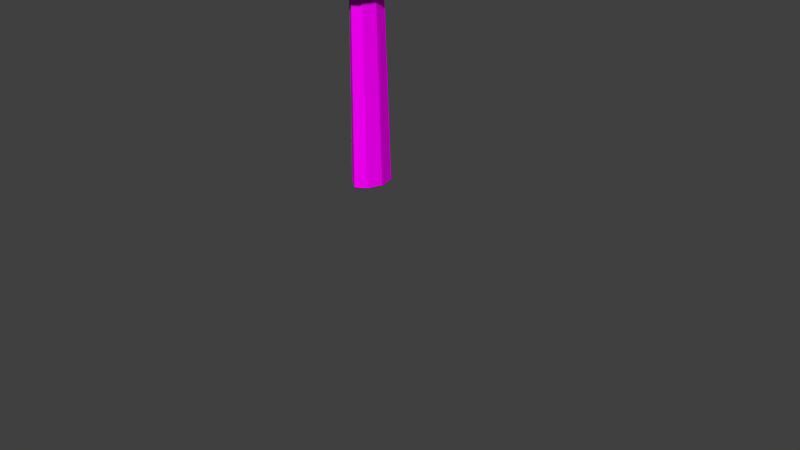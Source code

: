 # Source: Schwert_2_zweihaender.blend  (saved by Blender 2.72.0; exported with 4.5.12 LTS)
import bpy
from mathutils import Matrix  # noqa: F401  (used for matrix-valued properties, if any)

bpy.ops.wm.read_factory_settings(use_empty=True)
scene = bpy.context.scene
scene.name = 'Scene'

# ---- collections
col_collection_1 = bpy.data.collections.new('Collection 1'); scene.collection.children.link(col_collection_1)

# ---- images (referenced by path relative to the original .blend; pixels are not part of the script)
import os
ASSET_DIR = os.environ.get("B2B_ASSET_DIR", "")  # directory of the original .blend (textures are referenced by path, not embedded)
HERE = os.path.dirname(os.path.abspath(__file__))  # packed textures are extracted next to this script under _unpacked/

def load_image(name, relpath, width, height, colorspace="sRGB"):
    """Load a texture the original file referenced (path relative to the .blend, or extracted next to this script)."""
    p = next((c for c in (os.path.join(HERE, relpath), os.path.join(ASSET_DIR, relpath)) if relpath and os.path.exists(c)), "")
    if p:
        img = bpy.data.images.load(p, check_existing=True)
        img.name = name
    else:  # same state as the original file: an image datablock whose file is absent (Cycles renders it pink)
        img = bpy.data.images.new(name, width, height)
        img.source = "FILE"
        img.filepath = "//" + (relpath or name)
    img.colorspace_settings.name = colorspace
    return img
img_schwert_1_tex_png = load_image('Schwert_1_tex.png', 'Schwert_1_tex.png', 1024, 1024, 'sRGB')

# ---- materials (node trees are filled in below, after node groups)
mat_material_001 = bpy.data.materials.new('Material.001')
mat_material_001.alpha_threshold = 0.0
mat_material_001.roughness = 0.5
mat_material = bpy.data.materials.new('Material')
mat_material.alpha_threshold = 0.0
mat_material.roughness = 0.5

# ---- material node trees
mat_material_001.use_nodes = True; mat_material_001.node_tree.nodes.clear()
_N = mat_material_001.node_tree.nodes; _L = mat_material_001.node_tree.links
n0 = _N.new('ShaderNodeOutputMaterial'); n0.name = 'Material Output'; n0.location = (300, 300)
n1 = _N.new('ShaderNodeBsdfDiffuse'); n1.name = 'Diffuse BSDF'; n1.location = (10, 300)
n2 = _N.new('ShaderNodeTexImage'); n2.name = 'Image Texture'; n2.location = (-180, 300)
n2.width = 140
n2.image = img_schwert_1_tex_png
_L.new(n1.outputs[0], n0.inputs[0])
_L.new(n2.outputs[0], n1.inputs[0])
n0.is_active_output = True
mat_material.use_nodes = True; mat_material.node_tree.nodes.clear()
_N = mat_material.node_tree.nodes; _L = mat_material.node_tree.links
n0 = _N.new('ShaderNodeOutputMaterial'); n0.name = 'Material Output'; n0.location = (300, 300)
n1 = _N.new('ShaderNodeEmission'); n1.name = 'Emission'; n1.location = (110, 300)
n1.inputs[0].default_value = (0.8, 0.8, 0.8, 1.0)
_L.new(n1.outputs[0], n0.inputs[0])
n0.is_active_output = True

# ---- world
world_world = bpy.data.worlds.new('World'); scene.world = world_world
world_world.color = (0.05088, 0.05088, 0.05088)
world_world.use_sun_shadow = False
world_world.sun_shadow_jitter_overblur = 0.0
world_world.cycles.sampling_method = 'MANUAL'
world_world.cycles.sample_map_resolution = 256

# ---- cameras
cam_camera = bpy.data.cameras.new('Camera')
cam_camera.clip_end = 100.0
cam_camera.lens = 35.0
cam_camera.sensor_width = 32.0
cam_camera.sensor_height = 18.0
cam_camera.ortho_scale = 7.314
cam_camera.dof.focus_distance = 0.0

# ---- meshes
me_cylinder = bpy.data.meshes.new('Cylinder')
me_cylinder.from_pydata([(-0.7695, -0.6997, 1.271), (-0.7695, 0.6997, 1.271), (0.7695, 0.6997, 1.271), (0.7695, -0.6997, 1.271), (-0.398, -0.354, 6.492), (-0.398, 0.354, 6.492), (0.398, 0.354, 6.492), (0.398, -0.354, 6.492), (0.0, 1.166, 6.672), (0.0, 1.721, 0.9855), (0.0, -1.166, 6.672), (0.0, -1.721, 0.9855), (-0.398, -8.882e-16, 6.868), (-0.7695, -8.882e-16, 1.271), (0.398, -8.882e-16, 6.868), (0.7695, -8.882e-16, 1.271), (0.0, -8.882e-16, 0.9855), (0.0, -8.882e-16, 7.311), (0.0, 2.963, 0.9575), (0.0, 2.963, 1.144), (2.095, 2.095, 0.9575), (2.095, 2.095, 1.144), (2.963, -1.295e-07, 0.9575), (2.963, -1.295e-07, 1.144), (2.095, -2.095, 0.9575), (2.095, -2.095, 1.144), (-2.59e-07, -2.963, 0.9575), (-2.59e-07, -2.963, 1.144), (-2.095, -2.095, 0.9575), (-2.095, -2.095, 1.144), (-2.963, 3.533e-08, 0.9575), (-2.963, 3.533e-08, 1.144), (-2.095, 2.095, 0.9575), (-2.095, 2.095, 1.144), (1.856e-09, 1.249, -1.335), (0.0, 1.0, 1.0), (0.8832, 0.8832, -1.335), (0.7071, 0.7071, 1.0), (1.249, -5.645e-08, -1.335), (1.0, -4.371e-08, 1.0), (0.8832, -0.8832, -1.335), (0.7071, -0.7071, 1.0), (-1.073e-07, -1.249, -1.335), (-8.742e-08, -1.0, 1.0), (-0.8832, -0.8832, -1.335), (-0.7071, -0.7071, 1.0), (-1.249, 1.304e-08, -1.335), (-1.0, 1.192e-08, 1.0), (-0.8832, 0.8832, -1.335), (-0.7071, 0.7071, 1.0)], [], [(12, 5, 1, 13), (8, 6, 2, 9), (14, 7, 3, 15), (10, 4, 0, 11), (16, 9, 2, 15), (17, 8, 5, 12), (5, 8, 9, 1), (7, 10, 11, 3), (13, 1, 9, 16), (14, 6, 8, 17), (4, 12, 13, 0), (6, 14, 15, 2), (11, 16, 15, 3), (10, 17, 12, 4), (0, 13, 16, 11), (7, 14, 17, 10), (18, 19, 21, 20), (20, 21, 23, 22), (22, 23, 25, 24), (24, 25, 27, 26), (26, 27, 29, 28), (28, 29, 31, 30), (21, 19, 33, 31, 29, 27, 25, 23), (32, 33, 19, 18), (30, 31, 33, 32), (18, 20, 22, 24, 26, 28, 30, 32), (34, 35, 37, 36), (36, 37, 39, 38), (38, 39, 41, 40), (40, 41, 43, 42), (42, 43, 45, 44), (44, 45, 47, 46), (37, 35, 49, 47, 45, 43, 41, 39), (48, 49, 35, 34), (46, 47, 49, 48), (34, 36, 38, 40, 42, 44, 46, 48)])
_uv = me_cylinder.uv_layers.new(name='UVMap')
_uv.uv.foreach_set('vector', [0.6474, 0.8976, 0.6209, 0.8534, 0.5957, 0.3189, 0.6496, 0.3163, 0.7072, 0.8956, 0.6748, 0.8504, 0.7032, 0.3163, 0.8056, 0.2504, 0.648, 0.894, 0.6214, 0.85, 0.5954, 0.3156, 0.6493, 0.3128, 0.7066, 0.8994, 0.6743, 0.854, 0.7036, 0.3201, 0.806, 0.2546, 0.6496, 0.1863, 0.8056, 0.2504, 0.7032, 0.3163, 0.6493, 0.3128, 0.6471, 0.9798, 0.5882, 0.898, 0.6209, 0.8534, 0.6474, 0.8976, 0.6209, 0.8534, 0.5882, 0.898, 0.4938, 0.2512, 0.5957, 0.3189, 0.6214, 0.85, 0.5888, 0.8948, 0.4934, 0.2483, 0.5954, 0.3156, 0.6496, 0.3163, 0.5957, 0.3189, 0.4938, 0.2512, 0.6501, 0.1898, 0.648, 0.894, 0.6748, 0.8504, 0.7072, 0.8956, 0.6478, 0.9763, 0.6743, 0.854, 0.6474, 0.8976, 0.6496, 0.3163, 0.7036, 0.3201, 0.6748, 0.8504, 0.648, 0.894, 0.6493, 0.3128, 0.7032, 0.3163, 0.4934, 0.2483, 0.6496, 0.1863, 0.6493, 0.3128, 0.5954, 0.3156, 0.7066, 0.8994, 0.6471, 0.9798, 0.6474, 0.8976, 0.6743, 0.854, 0.7036, 0.3201, 0.6496, 0.3163, 0.6501, 0.1898, 0.806, 0.2546, 0.6214, 0.85, 0.648, 0.894, 0.6478, 0.9763, 0.5888, 0.8948, 0.2113, 0.8341, 0.2113, 0.8015, 0.2417, 0.8015, 0.2417, 0.8341, 0.2417, 0.8341, 0.2417, 0.8015, 0.272, 0.8015, 0.272, 0.8341, 0.272, 0.8341, 0.272, 0.8015, 0.3023, 0.8015, 0.3023, 0.8341, 0.3023, 0.8341, 0.3023, 0.8015, 0.3327, 0.8015, 0.3327, 0.8341, 0.09, 0.8341, 0.09, 0.8015, 0.1203, 0.8015, 0.1203, 0.8341, 0.1203, 0.8341, 0.1203, 0.8015, 0.1507, 0.8015, 0.1507, 0.8341, 0.3087, 0.766, 0.2773, 0.7973, 0.233, 0.7973, 0.2016, 0.766, 0.2016, 0.7216, 0.233, 0.6902, 0.2773, 0.6902, 0.3087, 0.7216, 0.181, 0.8341, 0.181, 0.8015, 0.2113, 0.8015, 0.2113, 0.8341, 0.1507, 0.8341, 0.1507, 0.8015, 0.181, 0.8015, 0.181, 0.8341, 0.2804, 0.8351, 0.3118, 0.8665, 0.3118, 0.9109, 0.2804, 0.9423, 0.2361, 0.9423, 0.2047, 0.9109, 0.2047, 0.8665, 0.2361, 0.8351, 0.2371, 0.2068, 0.2371, 0.4081, 0.195, 0.4117, 0.1845, 0.2113, 0.1845, 0.2113, 0.195, 0.4117, 0.1532, 0.4225, 0.1323, 0.2248, 0.1323, 0.2248, 0.1532, 0.4225, 0.1122, 0.4404, 0.08112, 0.2472, 0.08112, 0.2472, 0.1122, 0.4404, 0.07234, 0.4653, 0.03131, 0.2783, 0.4429, 0.2783, 0.4019, 0.4653, 0.362, 0.4404, 0.3931, 0.2472, 0.3931, 0.2472, 0.362, 0.4404, 0.321, 0.4225, 0.3419, 0.2248, 0.2505, 0.1355, 0.2083, 0.1355, 0.1785, 0.1057, 0.1785, 0.06349, 0.2083, 0.03367, 0.2505, 0.03367, 0.2803, 0.06349, 0.2803, 0.1057, 0.2897, 0.2113, 0.2792, 0.4117, 0.2371, 0.4081, 0.2371, 0.2068, 0.3419, 0.2248, 0.321, 0.4225, 0.2792, 0.4117, 0.2897, 0.2113, 0.1409, 0.03367, 0.1782, 0.07091, 0.1782, 0.1236, 0.1409, 0.1608, 0.08824, 0.1608, 0.05099, 0.1236, 0.05099, 0.07092, 0.08824, 0.03367])
me_cylinder.materials.append(mat_material_001)
me_cylinder.use_remesh_preserve_volume = False
me_cylinder.use_remesh_preserve_attributes = False
me_cylinder.use_mirror_vertex_groups = False
me_cylinder.update()
me_plane = bpy.data.meshes.new('Plane')
me_plane.from_pydata([(-1.0, -1.0, 0.0), (1.0, -1.0, 0.0), (-1.0, 1.0, 0.0), (1.0, 1.0, 0.0)], [], [(0, 1, 3, 2)])
me_plane.materials.append(mat_material)
me_plane.use_remesh_preserve_volume = False
me_plane.use_remesh_preserve_attributes = False
me_plane.use_mirror_vertex_groups = False
me_plane.update()

# ---- objects
ob_cylinder = bpy.data.objects.new('Cylinder', me_cylinder)
ob_plane = bpy.data.objects.new('Plane', me_plane)
ob_camera = bpy.data.objects.new('Camera', cam_camera)

# ---- transforms, parenting, visibility, modifiers, constraints
ob_cylinder.location = (0.0, 0.0, 2.479)
ob_cylinder.scale = (0.1541, 0.2254, 1.083)
ob_cylinder.lineart.crease_threshold = 0.0
ob_plane.location = (0.0, 6.642, 6.903)
ob_plane.rotation_euler = (2.316, -0.0, 0.0)
ob_plane.scale = (3.395, 3.395, 3.395)
ob_plane.lineart.crease_threshold = 0.0
ob_camera.location = (7.481, -6.508, 5.344)
ob_camera.rotation_euler = (1.109, 0.01082, 0.8149)
ob_camera.lock_rotations_4d = False
ob_camera.empty_display_type = 'ARROWS'
ob_camera.color = (0.0, 0.0, 0.0, 0.0)
ob_camera.display_type = 'WIRE'
ob_camera.lineart.crease_threshold = 0.0

# ---- collection membership
col_collection_1.objects.link(ob_cylinder)
col_collection_1.objects.link(ob_plane)
col_collection_1.objects.link(ob_camera)

# ---- scene / render settings (as saved in the file)
scene.camera = ob_camera
scene.frame_start = 1; scene.frame_end = 250; scene.frame_set(1)
scene.render.engine = 'CYCLES'
scene.render.resolution_percentage = 50
scene.render.dither_intensity = 0.0
scene.cycles.use_denoising = False
scene.cycles.samples = 10
scene.cycles.sampling_pattern = 'TABULATED_SOBOL'
scene.cycles.light_sampling_threshold = 0.0
scene.cycles.use_adaptive_sampling = False
scene.cycles.use_light_tree = False
scene.cycles.blur_glossy = 0.0
scene.cycles.pixel_filter_type = 'GAUSSIAN'
scene.cycles.sample_clamp_indirect = 0.0
scene.view_settings.view_transform = 'Standard'
bpy.context.view_layer.update()

# ---- added for rendering (the .blend has no usable light): sun
light_auto_sun = bpy.data.lights.new('AutoSun', 'SUN')
light_auto_sun.energy = 3.0
light_auto_sun.angle = 0.0523599
ob_auto_sun = bpy.data.objects.new('AutoSun', light_auto_sun)
scene.collection.objects.link(ob_auto_sun)
ob_auto_sun.rotation_euler = (0.872665, 0.174533, 0.523599)
bpy.context.view_layer.update()
